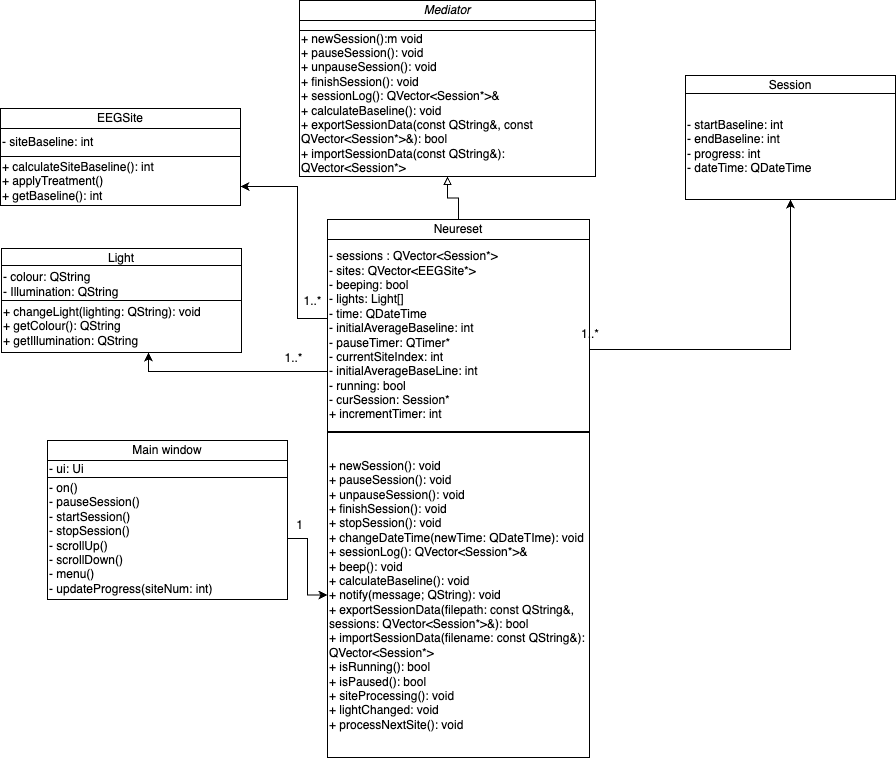

The diagram above was exported from draw.io. Its source (the exported page's mxGraphModel, read from the mxfile embedded in the PNG):
<mxGraphModel dx="1340" dy="1104" grid="1" gridSize="1" guides="1" tooltips="1" connect="1" arrows="1" fold="1" page="1" pageScale="1" pageWidth="850" pageHeight="1100" math="0" shadow="0">
  <root>
    <mxCell id="0" />
    <mxCell id="1" parent="0" />
    <mxCell id="BtKb4XAd4iEz-5XTymN5-6" value="Session" style="rounded=0;whiteSpace=wrap;html=1;movable=1;resizable=1;rotatable=1;deletable=1;editable=1;locked=0;connectable=1;" parent="1" vertex="1">
      <mxGeometry x="726" y="87" width="210" height="20" as="geometry" />
    </mxCell>
    <mxCell id="BtKb4XAd4iEz-5XTymN5-7" value="&lt;div style=&quot;&quot;&gt;- startBaseline: int&lt;br&gt;- endBaseline: int&lt;br&gt;- progress: int&lt;br&gt;- dateTime: QDateTime&lt;/div&gt;&lt;span id=&quot;docs-internal-guid-68782151-7fff-3128-4f7a-dbfb32c3a9ff&quot;&gt;&lt;/span&gt;" style="rounded=0;whiteSpace=wrap;html=1;align=left;movable=1;resizable=1;rotatable=1;deletable=1;editable=1;locked=0;connectable=1;" parent="1" vertex="1">
      <mxGeometry x="726" y="105" width="210" height="106" as="geometry" />
    </mxCell>
    <mxCell id="qmcOETb9SQQ3icbBjkcd-5" value="" style="edgeStyle=orthogonalEdgeStyle;rounded=0;orthogonalLoop=1;jettySize=auto;html=1;endArrow=block;endFill=0;" parent="1" source="BtKb4XAd4iEz-5XTymN5-15" target="qmcOETb9SQQ3icbBjkcd-3" edge="1">
      <mxGeometry relative="1" as="geometry" />
    </mxCell>
    <mxCell id="BtKb4XAd4iEz-5XTymN5-15" value="Neureset" style="rounded=0;whiteSpace=wrap;html=1;movable=1;resizable=1;rotatable=1;deletable=1;editable=1;locked=0;connectable=1;" parent="1" vertex="1">
      <mxGeometry x="368" y="231" width="262" height="20" as="geometry" />
    </mxCell>
    <mxCell id="BtKb4XAd4iEz-5XTymN5-16" value="&lt;div style=&quot;&quot;&gt;&lt;span style=&quot;background-color: initial;&quot;&gt;- sessions : QVector&amp;lt;Session*&amp;gt;&lt;/span&gt;&lt;br&gt;&lt;/div&gt;&lt;div style=&quot;&quot;&gt;- sites: QVector&amp;lt;EEGSite*&amp;gt;&lt;span style=&quot;background-color: initial;&quot;&gt;&lt;br&gt;&lt;/span&gt;&lt;/div&gt;&lt;div style=&quot;&quot;&gt;&lt;span style=&quot;background-color: initial;&quot;&gt;- beeping: bool&lt;/span&gt;&lt;/div&gt;&lt;div style=&quot;&quot;&gt;&lt;span style=&quot;background-color: initial;&quot;&gt;- lights: Light[]&lt;/span&gt;&lt;/div&gt;&lt;div style=&quot;&quot;&gt;- time: QDateTime&lt;/div&gt;&lt;div style=&quot;&quot;&gt;- initialAverageBaseline: int&lt;br&gt;&lt;/div&gt;&lt;div style=&quot;&quot;&gt;- pauseTimer: QTimer*&lt;/div&gt;&lt;div style=&quot;&quot;&gt;- currentSiteIndex: int&lt;/div&gt;&lt;div style=&quot;&quot;&gt;- initialAverageBaseLine: int&lt;/div&gt;&lt;div style=&quot;&quot;&gt;- running: bool&lt;/div&gt;&lt;div style=&quot;&quot;&gt;- curSession: Session*&lt;/div&gt;&lt;div style=&quot;&quot;&gt;+ incrementTimer: int&lt;/div&gt;&lt;span id=&quot;docs-internal-guid-68782151-7fff-3128-4f7a-dbfb32c3a9ff&quot;&gt;&lt;/span&gt;" style="rounded=0;whiteSpace=wrap;html=1;align=left;movable=1;resizable=1;rotatable=1;deletable=1;editable=1;locked=0;connectable=1;" parent="1" vertex="1">
      <mxGeometry x="368" y="251" width="262" height="192" as="geometry" />
    </mxCell>
    <mxCell id="-htWRzJAoFQtnOmZ1_hx-12" style="edgeStyle=orthogonalEdgeStyle;rounded=0;orthogonalLoop=1;jettySize=auto;html=1;" parent="1" source="BtKb4XAd4iEz-5XTymN5-16" target="-htWRzJAoFQtnOmZ1_hx-8" edge="1">
      <mxGeometry relative="1" as="geometry">
        <Array as="points">
          <mxPoint x="189" y="383" />
        </Array>
      </mxGeometry>
    </mxCell>
    <mxCell id="-htWRzJAoFQtnOmZ1_hx-14" style="edgeStyle=orthogonalEdgeStyle;rounded=0;orthogonalLoop=1;jettySize=auto;html=1;" parent="1" source="BtKb4XAd4iEz-5XTymN5-16" target="-htWRzJAoFQtnOmZ1_hx-3" edge="1">
      <mxGeometry relative="1" as="geometry">
        <Array as="points">
          <mxPoint x="338" y="330" />
          <mxPoint x="338" y="198" />
        </Array>
      </mxGeometry>
    </mxCell>
    <mxCell id="-htWRzJAoFQtnOmZ1_hx-15" style="edgeStyle=orthogonalEdgeStyle;rounded=0;orthogonalLoop=1;jettySize=auto;html=1;entryX=0.5;entryY=1;entryDx=0;entryDy=0;" parent="1" source="BtKb4XAd4iEz-5XTymN5-16" target="BtKb4XAd4iEz-5XTymN5-7" edge="1">
      <mxGeometry relative="1" as="geometry">
        <mxPoint x="688" y="180" as="targetPoint" />
        <Array as="points">
          <mxPoint x="831" y="361" />
        </Array>
      </mxGeometry>
    </mxCell>
    <mxCell id="BtKb4XAd4iEz-5XTymN5-17" value="+ newSession(): void&lt;br&gt;+ pauseSession(): void&lt;br&gt;+ unpauseSession(): void&lt;br&gt;+ finishSession(): void&lt;br&gt;&lt;div&gt;+ stopSession(): void&lt;/div&gt;&lt;div&gt;+ changeDateTime(newTime: QDateTIme): void&lt;/div&gt;&lt;div&gt;+ sessionLog(): QVector&amp;lt;Session*&amp;gt;&amp;amp;&lt;/div&gt;&lt;div&gt;+ beep(): void&lt;/div&gt;&lt;div&gt;+ calculateBaseline(): void&lt;/div&gt;&lt;div&gt;+ notify(message; QString): void&lt;/div&gt;&lt;div&gt;+ exportSessionData(filepath: const QString&amp;amp;, sessions: QVector&amp;lt;Session*&amp;gt;&amp;amp;): bool&lt;/div&gt;&lt;div&gt;+ importSessionData(filename: const QString&amp;amp;): QVector&amp;lt;Session*&amp;gt;&lt;/div&gt;&lt;div&gt;+ isRunning(): bool&lt;/div&gt;&lt;div&gt;+ isPaused(): bool&lt;/div&gt;&lt;div&gt;+ siteProcessing(): void&lt;/div&gt;&lt;div&gt;+ lightChanged: void&lt;/div&gt;&lt;div&gt;+ processNextSite(): void&lt;/div&gt;" style="rounded=0;whiteSpace=wrap;html=1;align=left;movable=1;resizable=1;rotatable=1;deletable=1;editable=1;locked=0;connectable=1;" parent="1" vertex="1">
      <mxGeometry x="368" y="444" width="262" height="325" as="geometry" />
    </mxCell>
    <mxCell id="BtKb4XAd4iEz-5XTymN5-52" value="1..*" style="text;strokeColor=none;align=center;fillColor=none;html=1;verticalAlign=middle;whiteSpace=wrap;rounded=0;" parent="1" vertex="1">
      <mxGeometry x="601" y="331" width="60" height="30" as="geometry" />
    </mxCell>
    <mxCell id="qmcOETb9SQQ3icbBjkcd-1" value="&lt;i&gt;Mediator&lt;/i&gt;" style="rounded=0;whiteSpace=wrap;html=1;movable=1;resizable=1;rotatable=1;deletable=1;editable=1;locked=0;connectable=1;" parent="1" vertex="1">
      <mxGeometry x="340" y="12" width="296" height="20" as="geometry" />
    </mxCell>
    <mxCell id="qmcOETb9SQQ3icbBjkcd-2" value="&lt;div style=&quot;&quot;&gt;&lt;br&gt;&lt;/div&gt;&lt;div&gt;&lt;br&gt;&lt;/div&gt;&lt;span id=&quot;docs-internal-guid-68782151-7fff-3128-4f7a-dbfb32c3a9ff&quot;&gt;&lt;/span&gt;" style="rounded=0;whiteSpace=wrap;html=1;align=left;movable=1;resizable=1;rotatable=1;deletable=1;editable=1;locked=0;connectable=1;" parent="1" vertex="1">
      <mxGeometry x="340" y="32" width="296" height="10" as="geometry" />
    </mxCell>
    <mxCell id="qmcOETb9SQQ3icbBjkcd-3" value="+ newSession():m void&lt;br&gt;+ pauseSession(): void&lt;br&gt;+ unpauseSession(): void&lt;br&gt;+ finishSession(): void&lt;br&gt;+ sessionLog(): QVector&amp;lt;Session*&amp;gt;&amp;amp;&lt;br&gt;+ calculateBaseline(): void&lt;br&gt;+ exportSessionData(const QString&amp;amp;, const QVector&amp;lt;Session*&amp;gt;&amp;amp;): bool&lt;br&gt;+ importSessionData(const QString&amp;amp;): QVector&amp;lt;Session*&amp;gt;" style="rounded=0;whiteSpace=wrap;html=1;align=left;movable=1;resizable=1;rotatable=1;deletable=1;editable=1;locked=0;connectable=1;" parent="1" vertex="1">
      <mxGeometry x="340" y="42" width="296" height="146" as="geometry" />
    </mxCell>
    <mxCell id="tok5oBJAmb9pjC6I5xV5-1" value="1" style="text;strokeColor=none;align=center;fillColor=none;html=1;verticalAlign=middle;whiteSpace=wrap;rounded=0;" parent="1" vertex="1">
      <mxGeometry x="310" y="519" width="61" height="35" as="geometry" />
    </mxCell>
    <mxCell id="tok5oBJAmb9pjC6I5xV5-2" value="Main window" style="rounded=0;whiteSpace=wrap;html=1;movable=1;resizable=1;rotatable=1;deletable=1;editable=1;locked=0;connectable=1;" parent="1" vertex="1">
      <mxGeometry x="88" y="452" width="240" height="20" as="geometry" />
    </mxCell>
    <mxCell id="tok5oBJAmb9pjC6I5xV5-3" value="&lt;div style=&quot;&quot;&gt;- ui: Ui&lt;/div&gt;&lt;span id=&quot;docs-internal-guid-68782151-7fff-3128-4f7a-dbfb32c3a9ff&quot;&gt;&lt;/span&gt;" style="rounded=0;whiteSpace=wrap;html=1;align=left;movable=1;resizable=1;rotatable=1;deletable=1;editable=1;locked=0;connectable=1;" parent="1" vertex="1">
      <mxGeometry x="88" y="472" width="240" height="17" as="geometry" />
    </mxCell>
    <mxCell id="tok5oBJAmb9pjC6I5xV5-6" style="edgeStyle=orthogonalEdgeStyle;rounded=0;orthogonalLoop=1;jettySize=auto;html=1;" parent="1" source="tok5oBJAmb9pjC6I5xV5-4" target="BtKb4XAd4iEz-5XTymN5-17" edge="1">
      <mxGeometry relative="1" as="geometry" />
    </mxCell>
    <mxCell id="tok5oBJAmb9pjC6I5xV5-4" value="- on()&lt;div&gt;- pauseSession()&lt;br&gt;- startSession()&lt;/div&gt;&lt;div&gt;- stopSession()&lt;/div&gt;&lt;div&gt;- scrollUp()&lt;/div&gt;&lt;div&gt;- scrollDown()&lt;/div&gt;&lt;div&gt;- menu()&lt;/div&gt;&lt;div&gt;- updateProgress(siteNum: int)&lt;/div&gt;" style="rounded=0;whiteSpace=wrap;html=1;align=left;movable=1;resizable=1;rotatable=1;deletable=1;editable=1;locked=0;connectable=1;" parent="1" vertex="1">
      <mxGeometry x="88" y="489" width="240" height="122" as="geometry" />
    </mxCell>
    <mxCell id="-htWRzJAoFQtnOmZ1_hx-1" value="EEGSite" style="rounded=0;whiteSpace=wrap;html=1;movable=1;resizable=1;rotatable=1;deletable=1;editable=1;locked=0;connectable=1;" parent="1" vertex="1">
      <mxGeometry x="41" y="120" width="240" height="20" as="geometry" />
    </mxCell>
    <mxCell id="-htWRzJAoFQtnOmZ1_hx-2" value="&lt;div style=&quot;&quot;&gt;- siteBaseline: int&lt;/div&gt;&lt;span id=&quot;docs-internal-guid-68782151-7fff-3128-4f7a-dbfb32c3a9ff&quot;&gt;&lt;/span&gt;" style="rounded=0;whiteSpace=wrap;html=1;align=left;movable=1;resizable=1;rotatable=1;deletable=1;editable=1;locked=0;connectable=1;" parent="1" vertex="1">
      <mxGeometry x="41" y="140" width="240" height="28" as="geometry" />
    </mxCell>
    <mxCell id="-htWRzJAoFQtnOmZ1_hx-3" value="+ calculateSiteBaseline(): int&lt;div&gt;+ applyTreatment()&lt;br&gt;+ getBaseline(): int&lt;/div&gt;" style="rounded=0;whiteSpace=wrap;html=1;align=left;movable=1;resizable=1;rotatable=1;deletable=1;editable=1;locked=0;connectable=1;" parent="1" vertex="1">
      <mxGeometry x="41" y="168" width="240" height="49" as="geometry" />
    </mxCell>
    <mxCell id="-htWRzJAoFQtnOmZ1_hx-6" value="Light" style="rounded=0;whiteSpace=wrap;html=1;movable=1;resizable=1;rotatable=1;deletable=1;editable=1;locked=0;connectable=1;" parent="1" vertex="1">
      <mxGeometry x="42" y="260" width="240" height="20" as="geometry" />
    </mxCell>
    <mxCell id="-htWRzJAoFQtnOmZ1_hx-7" value="&lt;div style=&quot;&quot;&gt;- colour: QString&lt;br&gt;- Illumination: QString&lt;/div&gt;&lt;span id=&quot;docs-internal-guid-68782151-7fff-3128-4f7a-dbfb32c3a9ff&quot;&gt;&lt;/span&gt;" style="rounded=0;whiteSpace=wrap;html=1;align=left;movable=1;resizable=1;rotatable=1;deletable=1;editable=1;locked=0;connectable=1;" parent="1" vertex="1">
      <mxGeometry x="42" y="277" width="240" height="38" as="geometry" />
    </mxCell>
    <mxCell id="-htWRzJAoFQtnOmZ1_hx-8" value="+ changeLight(lighting: QString): void&lt;br&gt;+ getColour(): QString&lt;br&gt;+ getIllumination: QString" style="rounded=0;whiteSpace=wrap;html=1;align=left;movable=1;resizable=1;rotatable=1;deletable=1;editable=1;locked=0;connectable=1;" parent="1" vertex="1">
      <mxGeometry x="42" y="312" width="240" height="52" as="geometry" />
    </mxCell>
    <mxCell id="-htWRzJAoFQtnOmZ1_hx-13" value="1..*" style="text;strokeColor=none;align=center;fillColor=none;html=1;verticalAlign=middle;whiteSpace=wrap;rounded=0;" parent="1" vertex="1">
      <mxGeometry x="304" y="352" width="61" height="35" as="geometry" />
    </mxCell>
    <mxCell id="-htWRzJAoFQtnOmZ1_hx-16" value="1..*" style="text;strokeColor=none;align=center;fillColor=none;html=1;verticalAlign=middle;whiteSpace=wrap;rounded=0;" parent="1" vertex="1">
      <mxGeometry x="323" y="295" width="61" height="35" as="geometry" />
    </mxCell>
  </root>
</mxGraphModel>